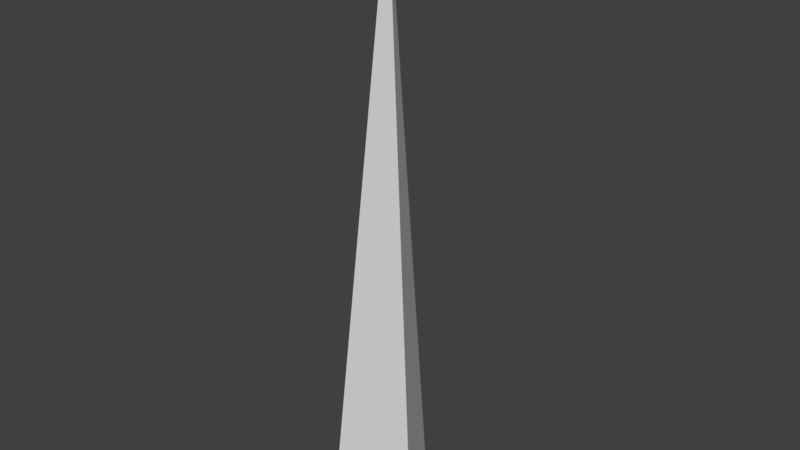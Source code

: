 # Source: BulletRed.blend  (saved by Blender 2.79.0; exported with 4.5.12 LTS)
import bpy
from mathutils import Matrix  # noqa: F401  (used for matrix-valued properties, if any)

bpy.ops.wm.read_factory_settings(use_empty=True)
scene = bpy.context.scene
scene.name = 'Scene'

# ---- collections
col_collection_1 = bpy.data.collections.new('Collection 1'); scene.collection.children.link(col_collection_1)

# ---- world
world_world = bpy.data.worlds.new('World'); scene.world = world_world
world_world.color = (0.05088, 0.05088, 0.05088)
world_world.use_sun_shadow = False
world_world.sun_shadow_jitter_overblur = 0.0
world_world.cycles.sampling_method = 'MANUAL'

# ---- meshes
me_cone = bpy.data.meshes.new('Cone')
me_cone.from_pydata([(0.0, 0.2, -5.605e-05), (0.1732, -0.1, -5.605e-05), (-0.1732, -0.1, -5.605e-05), (0.0, 0.0, 2.111)], [], [(0, 3, 1), (1, 3, 2), (2, 3, 0), (0, 1, 2)])
me_cone.use_remesh_preserve_volume = False
me_cone.use_remesh_preserve_attributes = False
me_cone.use_mirror_vertex_groups = False
me_cone.update()

# ---- objects
ob_bullet = bpy.data.objects.new('Bullet', me_cone)

# ---- transforms, parenting, visibility, modifiers, constraints
ob_bullet.location = (0.0, 0.0, 0.0)
ob_bullet.lineart.crease_threshold = 0.0

# ---- collection membership
col_collection_1.objects.link(ob_bullet)

# ---- scene / render settings (as saved in the file)
scene.frame_start = 1; scene.frame_end = 250; scene.frame_set(1)
scene.render.engine = 'BLENDER_EEVEE_NEXT'
scene.render.resolution_percentage = 50
scene.render.dither_intensity = 0.0
scene.cycles.use_denoising = False
scene.cycles.samples = 128
scene.cycles.sampling_pattern = 'TABULATED_SOBOL'
scene.cycles.use_adaptive_sampling = False
scene.cycles.use_light_tree = False
scene.cycles.blur_glossy = 0.0
scene.cycles.sample_clamp_indirect = 0.0
scene.view_settings.view_transform = 'Standard'
bpy.context.view_layer.update()

# ---- added for rendering (the .blend has no active camera and no usable light): camera, sun
cam_auto = bpy.data.cameras.new('AutoCamera')
cam_auto.lens = 50.0
cam_auto.sensor_width = 36.0
cam_auto.clip_end = 1000.0
ob_auto_camera = bpy.data.objects.new('AutoCamera', cam_auto)
scene.collection.objects.link(ob_auto_camera)
ob_auto_camera.location = (1.99906, -2.34887, 2.65492)
ob_auto_camera.rotation_euler = (1.09748, -7.21219e-08, 0.694738)
scene.camera = ob_auto_camera
light_auto_sun = bpy.data.lights.new('AutoSun', 'SUN')
light_auto_sun.energy = 3.0
light_auto_sun.angle = 0.0523599
ob_auto_sun = bpy.data.objects.new('AutoSun', light_auto_sun)
scene.collection.objects.link(ob_auto_sun)
ob_auto_sun.rotation_euler = (0.872665, 0.174533, 0.523599)
bpy.context.view_layer.update()
